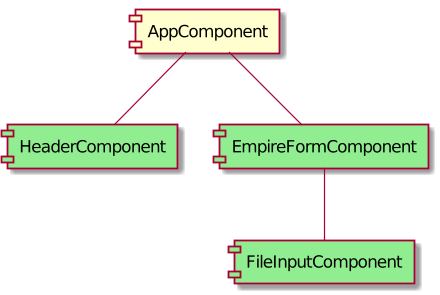

The diagram above was rendered by PlantUML. Its source (embedded in the PNG):
@startuml

component AppComponent
component HeaderComponent #lightgreen
component EmpireFormComponent #lightgreen
component FileInputComponent #lightgreen

AppComponent -- HeaderComponent
AppComponent -- EmpireFormComponent
EmpireFormComponent -- FileInputComponent

@enduml